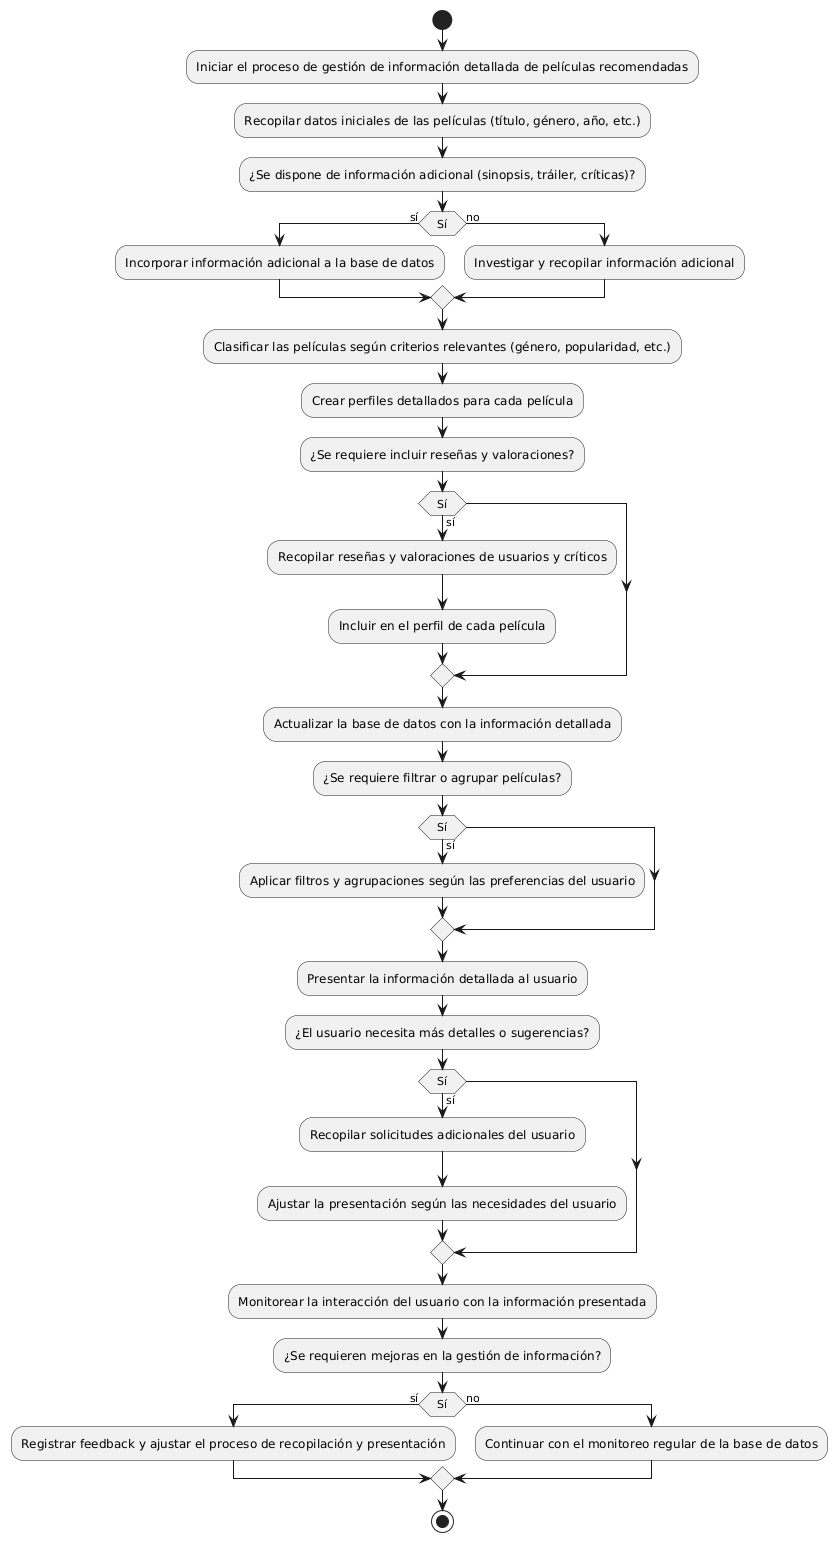

The diagram above was rendered by PlantUML. Its source (embedded in the PNG):
@startuml
start
:Iniciar el proceso de gestión de información detallada de películas recomendadas;
:Recopilar datos iniciales de las películas (título, género, año, etc.);

:¿Se dispone de información adicional (sinopsis, tráiler, críticas)?;
if (Sí) then (sí)
    :Incorporar información adicional a la base de datos;
else (no)
    :Investigar y recopilar información adicional;
endif

:Clasificar las películas según criterios relevantes (género, popularidad, etc.);
:Crear perfiles detallados para cada película;
:¿Se requiere incluir reseñas y valoraciones?;
if (Sí) then (sí)
    :Recopilar reseñas y valoraciones de usuarios y críticos;
    :Incluir en el perfil de cada película;
endif

:Actualizar la base de datos con la información detallada;
:¿Se requiere filtrar o agrupar películas?;
if (Sí) then (sí)
    :Aplicar filtros y agrupaciones según las preferencias del usuario;
endif

:Presentar la información detallada al usuario;
:¿El usuario necesita más detalles o sugerencias?;
if (Sí) then (sí)
    :Recopilar solicitudes adicionales del usuario;
    :Ajustar la presentación según las necesidades del usuario;
endif

:Monitorear la interacción del usuario con la información presentada;
:¿Se requieren mejoras en la gestión de información?;
if (Sí) then (sí)
    :Registrar feedback y ajustar el proceso de recopilación y presentación;
else (no)
    :Continuar con el monitoreo regular de la base de datos;
endif

stop
@enduml